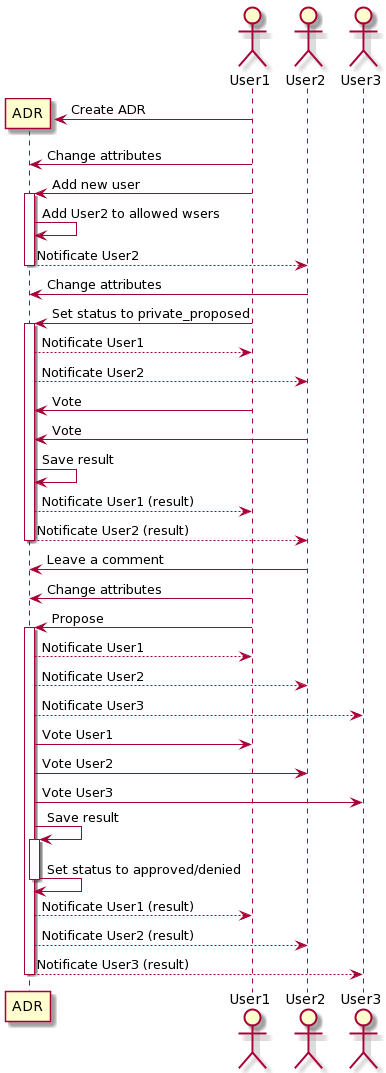

The diagram above was rendered by PlantUML. Its source (embedded in the PNG):
@startuml
participant ADR       order  0
actor       User1     order 10
actor       User2     order 20
actor       User3     order 30

User1 ->  ADR   ** : Create ADR
User1 ->  ADR      : Change attributes
User1 ->  ADR   ++ : Add new user
ADR   ->  ADR      : Add User2 to allowed wsers
ADR   --> User2 -- : Notificate User2
User2 ->  ADR      : Change attributes
User1 ->  ADR   ++ : Set status to private_proposed
ADR   --> User1    : Notificate User1
ADR   --> User2    : Notificate User2
User1 ->  ADR      : Vote
User2 ->  ADR      : Vote
ADR   ->  ADR      : Save result
ADR   --> User1    : Notificate User1 (result)
ADR   --> User2 -- : Notificate User2 (result)
User2 ->  ADR      : Leave a comment
User1 ->  ADR      : Change attributes
User1 ->  ADR   ++ : Propose
ADR   --> User1    : Notificate User1
ADR   --> User2    : Notificate User2
ADR   --> User3    : Notificate User3
ADR   ->  User1    : Vote User1
ADR   ->  User2    : Vote User2
ADR   ->  User3    : Vote User3
ADR   ->  ADR   ++ : Save result
ADR   ->  ADR   -- : Set status to approved/denied
ADR   --> User1    : Notificate User1 (result)
ADR   --> User2    : Notificate User2 (result)
ADR   --> User3 -- :  Notificate User3 (result)
@enduml